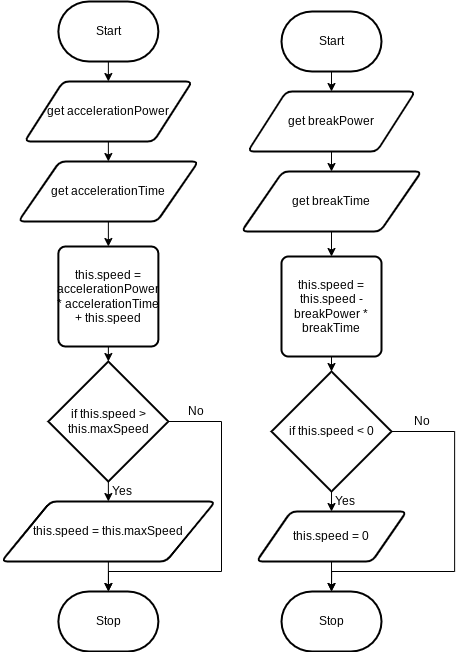

The diagram above was exported from draw.io. Its source (the exported page's mxGraphModel, read from the mxfile embedded in the PNG):
<mxGraphModel dx="912" dy="1773" grid="1" gridSize="10" guides="1" tooltips="1" connect="1" arrows="1" fold="1" page="1" pageScale="1" pageWidth="827" pageHeight="1169" math="0" shadow="0">
  <root>
    <mxCell id="0" />
    <mxCell id="1" parent="0" />
    <mxCell id="21" value="" style="edgeStyle=none;html=1;" edge="1" parent="1" source="22">
      <mxGeometry relative="1" as="geometry">
        <mxPoint x="796.87" y="45" as="targetPoint" />
      </mxGeometry>
    </mxCell>
    <mxCell id="22" value="Start" style="strokeWidth=2;html=1;shape=mxgraph.flowchart.terminator;whiteSpace=wrap;" vertex="1" parent="1">
      <mxGeometry x="746.87" y="-35" width="100" height="60" as="geometry" />
    </mxCell>
    <mxCell id="23" value="" style="edgeStyle=none;html=1;" edge="1" parent="1" source="24" target="26">
      <mxGeometry relative="1" as="geometry" />
    </mxCell>
    <mxCell id="24" value="get accelerationPower" style="shape=parallelogram;html=1;strokeWidth=2;perimeter=parallelogramPerimeter;whiteSpace=wrap;rounded=1;arcSize=12;size=0.23;" vertex="1" parent="1">
      <mxGeometry x="713.12" y="45" width="167.5" height="60" as="geometry" />
    </mxCell>
    <mxCell id="25" value="" style="edgeStyle=none;html=1;" edge="1" parent="1" source="26" target="28">
      <mxGeometry relative="1" as="geometry" />
    </mxCell>
    <mxCell id="26" value="get accelerationTime" style="shape=parallelogram;html=1;strokeWidth=2;perimeter=parallelogramPerimeter;whiteSpace=wrap;rounded=1;arcSize=12;size=0.23;" vertex="1" parent="1">
      <mxGeometry x="706.87" y="125" width="180" height="60" as="geometry" />
    </mxCell>
    <mxCell id="27" value="" style="edgeStyle=none;html=1;" edge="1" parent="1" source="28" target="31">
      <mxGeometry relative="1" as="geometry" />
    </mxCell>
    <mxCell id="28" value="this.speed = accelerationPower * accelerationTime + this.speed" style="rounded=1;whiteSpace=wrap;html=1;absoluteArcSize=1;arcSize=14;strokeWidth=2;" vertex="1" parent="1">
      <mxGeometry x="746.87" y="210" width="100" height="100" as="geometry" />
    </mxCell>
    <mxCell id="29" value="" style="edgeStyle=none;html=1;" edge="1" parent="1" source="31" target="33">
      <mxGeometry relative="1" as="geometry" />
    </mxCell>
    <mxCell id="30" style="edgeStyle=none;html=1;rounded=0;" edge="1" parent="1" source="31" target="34">
      <mxGeometry relative="1" as="geometry">
        <Array as="points">
          <mxPoint x="910" y="385" />
          <mxPoint x="910" y="535" />
          <mxPoint x="797" y="535" />
        </Array>
      </mxGeometry>
    </mxCell>
    <mxCell id="31" value="if this.speed &amp;gt; this.maxSpeed" style="strokeWidth=2;html=1;shape=mxgraph.flowchart.decision;whiteSpace=wrap;" vertex="1" parent="1">
      <mxGeometry x="736.87" y="325" width="120" height="120" as="geometry" />
    </mxCell>
    <mxCell id="32" value="" style="edgeStyle=none;html=1;" edge="1" parent="1" source="33" target="34">
      <mxGeometry relative="1" as="geometry" />
    </mxCell>
    <mxCell id="33" value="this.speed = this.maxSpeed" style="shape=parallelogram;html=1;strokeWidth=2;perimeter=parallelogramPerimeter;whiteSpace=wrap;rounded=1;arcSize=12;size=0.23;" vertex="1" parent="1">
      <mxGeometry x="690" y="465" width="213.75" height="60" as="geometry" />
    </mxCell>
    <mxCell id="34" value="Stop" style="strokeWidth=2;html=1;shape=mxgraph.flowchart.terminator;whiteSpace=wrap;" vertex="1" parent="1">
      <mxGeometry x="746.88" y="555" width="100" height="60" as="geometry" />
    </mxCell>
    <mxCell id="35" value="" style="edgeStyle=none;html=1;" edge="1" parent="1" source="36">
      <mxGeometry relative="1" as="geometry">
        <mxPoint x="1019.9999999999999" y="55" as="targetPoint" />
      </mxGeometry>
    </mxCell>
    <mxCell id="36" value="Start" style="strokeWidth=2;html=1;shape=mxgraph.flowchart.terminator;whiteSpace=wrap;" vertex="1" parent="1">
      <mxGeometry x="969.9999999999999" y="-25" width="100" height="60" as="geometry" />
    </mxCell>
    <mxCell id="37" value="" style="edgeStyle=none;html=1;" edge="1" parent="1" source="38" target="40">
      <mxGeometry relative="1" as="geometry" />
    </mxCell>
    <mxCell id="38" value="get breakPower" style="shape=parallelogram;html=1;strokeWidth=2;perimeter=parallelogramPerimeter;whiteSpace=wrap;rounded=1;arcSize=12;size=0.23;" vertex="1" parent="1">
      <mxGeometry x="936.25" y="55" width="167.5" height="60" as="geometry" />
    </mxCell>
    <mxCell id="39" value="" style="edgeStyle=none;html=1;" edge="1" parent="1" source="40" target="42">
      <mxGeometry relative="1" as="geometry" />
    </mxCell>
    <mxCell id="40" value="get breakTime" style="shape=parallelogram;html=1;strokeWidth=2;perimeter=parallelogramPerimeter;whiteSpace=wrap;rounded=1;arcSize=12;size=0.23;" vertex="1" parent="1">
      <mxGeometry x="930" y="135" width="180" height="60" as="geometry" />
    </mxCell>
    <mxCell id="41" value="" style="edgeStyle=none;html=1;" edge="1" parent="1" source="42" target="45">
      <mxGeometry relative="1" as="geometry" />
    </mxCell>
    <mxCell id="42" value="this.speed = this.speed - breakPower * breakTime" style="rounded=1;whiteSpace=wrap;html=1;absoluteArcSize=1;arcSize=14;strokeWidth=2;" vertex="1" parent="1">
      <mxGeometry x="969.9999999999999" y="220" width="100" height="100" as="geometry" />
    </mxCell>
    <mxCell id="43" value="" style="edgeStyle=none;html=1;" edge="1" parent="1" source="45" target="47">
      <mxGeometry relative="1" as="geometry" />
    </mxCell>
    <mxCell id="44" style="edgeStyle=none;rounded=0;html=1;entryX=0.5;entryY=0;entryDx=0;entryDy=0;entryPerimeter=0;" edge="1" parent="1" source="45" target="48">
      <mxGeometry relative="1" as="geometry">
        <Array as="points">
          <mxPoint x="1143.13" y="395" />
          <mxPoint x="1143.13" y="535" />
          <mxPoint x="1020.13" y="535" />
        </Array>
      </mxGeometry>
    </mxCell>
    <mxCell id="45" value="if this.speed &amp;lt; 0" style="strokeWidth=2;html=1;shape=mxgraph.flowchart.decision;whiteSpace=wrap;" vertex="1" parent="1">
      <mxGeometry x="959.9999999999999" y="335" width="120" height="120" as="geometry" />
    </mxCell>
    <mxCell id="46" value="" style="edgeStyle=none;html=1;" edge="1" parent="1" source="47" target="48">
      <mxGeometry relative="1" as="geometry" />
    </mxCell>
    <mxCell id="47" value="this.speed = 0" style="shape=parallelogram;html=1;strokeWidth=2;perimeter=parallelogramPerimeter;whiteSpace=wrap;rounded=1;arcSize=12;size=0.23;" vertex="1" parent="1">
      <mxGeometry x="945.01" y="475" width="150" height="50" as="geometry" />
    </mxCell>
    <mxCell id="48" value="Stop" style="strokeWidth=2;html=1;shape=mxgraph.flowchart.terminator;whiteSpace=wrap;" vertex="1" parent="1">
      <mxGeometry x="970.0100000000001" y="555" width="100" height="60" as="geometry" />
    </mxCell>
    <mxCell id="49" value="Yes&lt;br&gt;" style="text;html=1;resizable=0;autosize=1;align=center;verticalAlign=middle;points=[];fillColor=none;strokeColor=none;rounded=0;" vertex="1" parent="1">
      <mxGeometry x="790" y="445" width="40" height="20" as="geometry" />
    </mxCell>
    <mxCell id="50" value="No" style="text;html=1;resizable=0;autosize=1;align=center;verticalAlign=middle;points=[];fillColor=none;strokeColor=none;rounded=0;" vertex="1" parent="1">
      <mxGeometry x="868.75" y="365" width="30" height="20" as="geometry" />
    </mxCell>
    <mxCell id="51" value="Yes&lt;br&gt;" style="text;html=1;resizable=0;autosize=1;align=center;verticalAlign=middle;points=[];fillColor=none;strokeColor=none;rounded=0;" vertex="1" parent="1">
      <mxGeometry x="1013.13" y="455" width="40" height="20" as="geometry" />
    </mxCell>
    <mxCell id="52" value="No" style="text;html=1;resizable=0;autosize=1;align=center;verticalAlign=middle;points=[];fillColor=none;strokeColor=none;rounded=0;" vertex="1" parent="1">
      <mxGeometry x="1095.0100000000002" y="375" width="30" height="20" as="geometry" />
    </mxCell>
  </root>
</mxGraphModel>